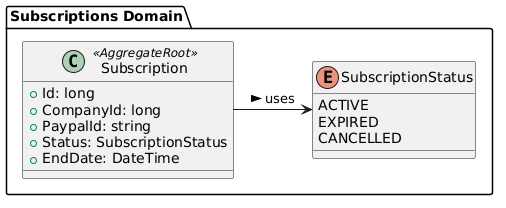

The diagram above was rendered by PlantUML. Its source (embedded in the PNG):
@startuml
package "Subscriptions Domain" {
    class Subscription <<AggregateRoot>> {
        + Id: long
        + CompanyId: long
        + PaypalId: string
        + Status: SubscriptionStatus
        + EndDate: DateTime
    }
    enum SubscriptionStatus {
        ACTIVE
        EXPIRED
        CANCELLED
    }
    
    Subscription -> SubscriptionStatus : uses >
}
@enduml